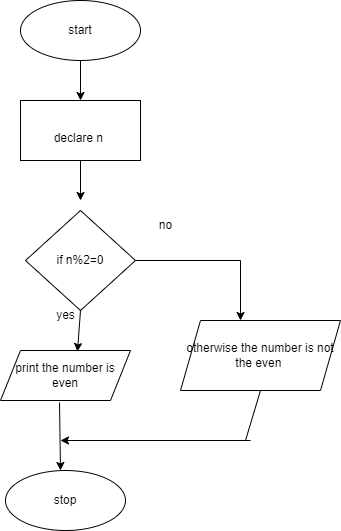

The diagram above was exported from draw.io. Its source (the exported page's mxGraphModel, read from the mxfile embedded in the PNG):
<mxGraphModel dx="880" dy="427" grid="1" gridSize="10" guides="1" tooltips="1" connect="1" arrows="1" fold="1" page="1" pageScale="1" pageWidth="850" pageHeight="1100" math="0" shadow="0">
  <root>
    <mxCell id="0" />
    <mxCell id="1" parent="0" />
    <mxCell id="99z985zDGqiIoAeBJjef-3" value="" style="edgeStyle=orthogonalEdgeStyle;rounded=0;orthogonalLoop=1;jettySize=auto;html=1;" edge="1" parent="1" source="99z985zDGqiIoAeBJjef-1" target="99z985zDGqiIoAeBJjef-2">
      <mxGeometry relative="1" as="geometry" />
    </mxCell>
    <mxCell id="99z985zDGqiIoAeBJjef-1" value="start" style="ellipse;whiteSpace=wrap;html=1;" vertex="1" parent="1">
      <mxGeometry x="380" width="120" height="60" as="geometry" />
    </mxCell>
    <mxCell id="99z985zDGqiIoAeBJjef-5" value="" style="edgeStyle=orthogonalEdgeStyle;rounded=0;orthogonalLoop=1;jettySize=auto;html=1;" edge="1" parent="1" source="99z985zDGqiIoAeBJjef-2">
      <mxGeometry relative="1" as="geometry">
        <mxPoint x="440" y="200" as="targetPoint" />
      </mxGeometry>
    </mxCell>
    <mxCell id="99z985zDGqiIoAeBJjef-2" value="&lt;br&gt;declare n&amp;nbsp;" style="shape=parallelogram;perimeter=parallelogramPerimeter;whiteSpace=wrap;html=1;fixedSize=1;size=0;" vertex="1" parent="1">
      <mxGeometry x="380" y="100" width="120" height="60" as="geometry" />
    </mxCell>
    <mxCell id="99z985zDGqiIoAeBJjef-13" style="edgeStyle=orthogonalEdgeStyle;rounded=0;orthogonalLoop=1;jettySize=auto;html=1;" edge="1" parent="1" source="99z985zDGqiIoAeBJjef-8">
      <mxGeometry relative="1" as="geometry">
        <mxPoint x="600" y="320" as="targetPoint" />
      </mxGeometry>
    </mxCell>
    <mxCell id="99z985zDGqiIoAeBJjef-8" value="if n%2=0" style="rhombus;whiteSpace=wrap;html=1;" vertex="1" parent="1">
      <mxGeometry x="385" y="210" width="110" height="100" as="geometry" />
    </mxCell>
    <mxCell id="99z985zDGqiIoAeBJjef-9" value="no" style="text;html=1;align=center;verticalAlign=middle;resizable=0;points=[];autosize=1;strokeColor=none;fillColor=none;" vertex="1" parent="1">
      <mxGeometry x="505" y="210" width="40" height="30" as="geometry" />
    </mxCell>
    <mxCell id="99z985zDGqiIoAeBJjef-10" value="yes" style="text;html=1;align=center;verticalAlign=middle;resizable=0;points=[];autosize=1;strokeColor=none;fillColor=none;" vertex="1" parent="1">
      <mxGeometry x="405" y="300" width="40" height="30" as="geometry" />
    </mxCell>
    <mxCell id="99z985zDGqiIoAeBJjef-14" value="print the number is even" style="shape=parallelogram;perimeter=parallelogramPerimeter;whiteSpace=wrap;html=1;fixedSize=1;" vertex="1" parent="1">
      <mxGeometry x="360" y="350" width="130" height="50" as="geometry" />
    </mxCell>
    <mxCell id="99z985zDGqiIoAeBJjef-15" value="otherwise the number is not the even&amp;nbsp;" style="shape=parallelogram;perimeter=parallelogramPerimeter;whiteSpace=wrap;html=1;fixedSize=1;" vertex="1" parent="1">
      <mxGeometry x="540" y="320" width="160" height="70" as="geometry" />
    </mxCell>
    <mxCell id="99z985zDGqiIoAeBJjef-17" value="stop" style="ellipse;whiteSpace=wrap;html=1;" vertex="1" parent="1">
      <mxGeometry x="365" y="470" width="120" height="60" as="geometry" />
    </mxCell>
    <mxCell id="99z985zDGqiIoAeBJjef-21" value="" style="endArrow=none;html=1;rounded=0;entryX=0.5;entryY=1;entryDx=0;entryDy=0;" edge="1" parent="1" target="99z985zDGqiIoAeBJjef-15">
      <mxGeometry width="50" height="50" relative="1" as="geometry">
        <mxPoint x="605" y="440" as="sourcePoint" />
        <mxPoint x="450" y="330" as="targetPoint" />
      </mxGeometry>
    </mxCell>
    <mxCell id="99z985zDGqiIoAeBJjef-23" value="" style="endArrow=classic;html=1;rounded=0;exitX=0.5;exitY=1;exitDx=0;exitDy=0;entryX=0.592;entryY=0.02;entryDx=0;entryDy=0;entryPerimeter=0;" edge="1" parent="1" source="99z985zDGqiIoAeBJjef-8" target="99z985zDGqiIoAeBJjef-14">
      <mxGeometry width="50" height="50" relative="1" as="geometry">
        <mxPoint x="400" y="380" as="sourcePoint" />
        <mxPoint x="440" y="340" as="targetPoint" />
      </mxGeometry>
    </mxCell>
    <mxCell id="99z985zDGqiIoAeBJjef-24" value="" style="endArrow=classic;html=1;rounded=0;exitX=0.454;exitY=1.04;exitDx=0;exitDy=0;exitPerimeter=0;" edge="1" parent="1" source="99z985zDGqiIoAeBJjef-14">
      <mxGeometry width="50" height="50" relative="1" as="geometry">
        <mxPoint x="400" y="380" as="sourcePoint" />
        <mxPoint x="420" y="470" as="targetPoint" />
      </mxGeometry>
    </mxCell>
    <mxCell id="99z985zDGqiIoAeBJjef-25" value="" style="endArrow=classic;html=1;rounded=0;" edge="1" parent="1">
      <mxGeometry width="50" height="50" relative="1" as="geometry">
        <mxPoint x="610" y="440" as="sourcePoint" />
        <mxPoint x="420" y="440" as="targetPoint" />
      </mxGeometry>
    </mxCell>
  </root>
</mxGraphModel>